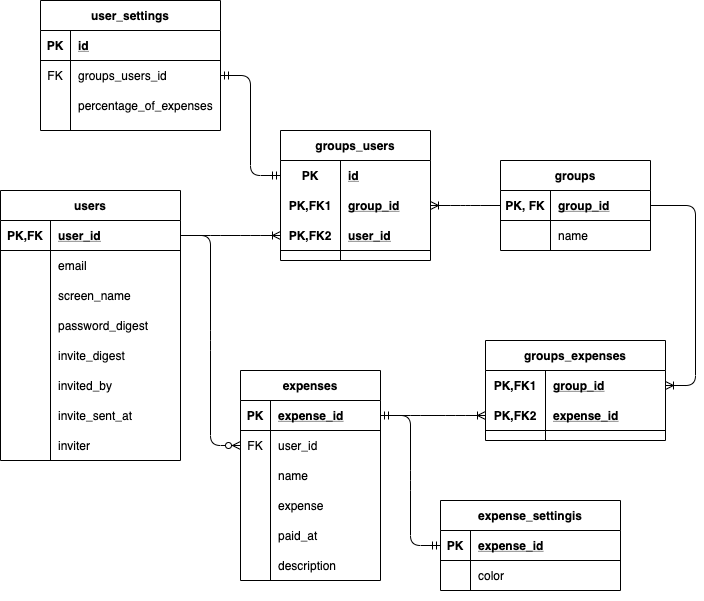

The diagram above was exported from draw.io. Its source (the exported page's mxGraphModel, read from the mxfile embedded in the PNG):
<mxGraphModel dx="2010" dy="1931" grid="1" gridSize="10" guides="1" tooltips="1" connect="1" arrows="1" fold="1" page="1" pageScale="1" pageWidth="827" pageHeight="1169" math="0" shadow="0">
  <root>
    <mxCell id="0" />
    <mxCell id="1" parent="0" />
    <mxCell id="100" value="" style="edgeStyle=entityRelationEdgeStyle;fontSize=12;html=1;endArrow=ERoneToMany;" parent="1" source="176" target="268" edge="1">
      <mxGeometry width="100" height="100" relative="1" as="geometry">
        <mxPoint x="-70" y="79.5" as="sourcePoint" />
        <mxPoint x="-80" y="45" as="targetPoint" />
      </mxGeometry>
    </mxCell>
    <mxCell id="121" value="" style="group" parent="1" vertex="1" connectable="0">
      <mxGeometry x="90" y="340" width="180" height="100" as="geometry" />
    </mxCell>
    <mxCell id="120" value="" style="shape=partialRectangle;connectable=0;fillColor=none;top=0;left=0;bottom=0;right=0;editable=1;overflow=hidden;" parent="121" vertex="1">
      <mxGeometry width="30" height="18.75" as="geometry" />
    </mxCell>
    <mxCell id="235" value="expense_settingis" style="shape=table;startSize=30;container=1;collapsible=1;childLayout=tableLayout;fixedRows=1;rowLines=0;fontStyle=1;align=center;resizeLast=1;rounded=0;" parent="121" vertex="1">
      <mxGeometry width="180" height="90" as="geometry" />
    </mxCell>
    <mxCell id="236" value="" style="shape=partialRectangle;collapsible=0;dropTarget=0;pointerEvents=0;fillColor=none;top=0;left=0;bottom=1;right=0;points=[[0,0.5],[1,0.5]];portConstraint=eastwest;" parent="235" vertex="1">
      <mxGeometry y="30" width="180" height="30" as="geometry" />
    </mxCell>
    <mxCell id="237" value="PK" style="shape=partialRectangle;connectable=0;fillColor=none;top=0;left=0;bottom=0;right=0;fontStyle=1;overflow=hidden;" parent="236" vertex="1">
      <mxGeometry width="30" height="30" as="geometry" />
    </mxCell>
    <mxCell id="238" value="expense_id" style="shape=partialRectangle;connectable=0;fillColor=none;top=0;left=0;bottom=0;right=0;align=left;spacingLeft=6;fontStyle=5;overflow=hidden;" parent="236" vertex="1">
      <mxGeometry x="30" width="150" height="30" as="geometry" />
    </mxCell>
    <mxCell id="239" value="" style="shape=partialRectangle;collapsible=0;dropTarget=0;pointerEvents=0;fillColor=none;top=0;left=0;bottom=0;right=0;points=[[0,0.5],[1,0.5]];portConstraint=eastwest;" parent="235" vertex="1">
      <mxGeometry y="60" width="180" height="30" as="geometry" />
    </mxCell>
    <mxCell id="240" value="" style="shape=partialRectangle;connectable=0;fillColor=none;top=0;left=0;bottom=0;right=0;editable=1;overflow=hidden;" parent="239" vertex="1">
      <mxGeometry width="30" height="30" as="geometry" />
    </mxCell>
    <mxCell id="241" value="color" style="shape=partialRectangle;connectable=0;fillColor=none;top=0;left=0;bottom=0;right=0;align=left;spacingLeft=6;overflow=hidden;" parent="239" vertex="1">
      <mxGeometry x="30" width="150" height="30" as="geometry" />
    </mxCell>
    <mxCell id="227" value="" style="edgeStyle=entityRelationEdgeStyle;fontSize=12;html=1;endArrow=ERoneToMany;" parent="1" source="176" target="255" edge="1">
      <mxGeometry width="100" height="100" relative="1" as="geometry">
        <mxPoint x="-140" y="210" as="sourcePoint" />
        <mxPoint x="-300" y="255" as="targetPoint" />
      </mxGeometry>
    </mxCell>
    <mxCell id="231" value="" style="edgeStyle=entityRelationEdgeStyle;fontSize=12;html=1;endArrow=ERoneToMany;" parent="1" source="157" target="271" edge="1">
      <mxGeometry width="100" height="100" relative="1" as="geometry">
        <mxPoint x="90" y="100" as="sourcePoint" />
        <mxPoint x="60" y="75" as="targetPoint" />
      </mxGeometry>
    </mxCell>
    <mxCell id="233" value="" style="edgeStyle=entityRelationEdgeStyle;fontSize=12;html=1;endArrow=ERoneToMany;" parent="1" source="58" target="258" edge="1">
      <mxGeometry width="100" height="100" relative="1" as="geometry">
        <mxPoint x="90" y="220" as="sourcePoint" />
        <mxPoint x="70" y="285" as="targetPoint" />
      </mxGeometry>
    </mxCell>
    <mxCell id="249" value="" style="edgeStyle=entityRelationEdgeStyle;fontSize=12;html=1;endArrow=ERmandOne;startArrow=ERmandOne;" parent="1" source="58" target="236" edge="1">
      <mxGeometry width="100" height="100" relative="1" as="geometry">
        <mxPoint x="340" y="500" as="sourcePoint" />
        <mxPoint x="440" y="400" as="targetPoint" />
      </mxGeometry>
    </mxCell>
    <mxCell id="253" value="" style="edgeStyle=entityRelationEdgeStyle;fontSize=12;html=1;endArrow=ERzeroToMany;endFill=1;" parent="1" source="157" target="132" edge="1">
      <mxGeometry width="100" height="100" relative="1" as="geometry">
        <mxPoint x="140" y="90" as="sourcePoint" />
        <mxPoint x="240" y="-10" as="targetPoint" />
      </mxGeometry>
    </mxCell>
    <mxCell id="175" value="groups" style="shape=table;startSize=30;container=1;collapsible=1;childLayout=tableLayout;fixedRows=1;rowLines=0;fontStyle=1;align=center;resizeLast=1;rounded=0;" parent="1" vertex="1">
      <mxGeometry x="150" width="150" height="90" as="geometry" />
    </mxCell>
    <mxCell id="176" value="" style="shape=partialRectangle;collapsible=0;dropTarget=0;pointerEvents=0;fillColor=none;top=0;left=0;bottom=1;right=0;points=[[0,0.5],[1,0.5]];portConstraint=eastwest;" parent="175" vertex="1">
      <mxGeometry y="30" width="150" height="30" as="geometry" />
    </mxCell>
    <mxCell id="177" value="PK, FK" style="shape=partialRectangle;connectable=0;fillColor=none;top=0;left=0;bottom=0;right=0;fontStyle=1;overflow=hidden;" parent="176" vertex="1">
      <mxGeometry width="50" height="30" as="geometry" />
    </mxCell>
    <mxCell id="178" value="group_id" style="shape=partialRectangle;connectable=0;fillColor=none;top=0;left=0;bottom=0;right=0;align=left;spacingLeft=6;fontStyle=5;overflow=hidden;" parent="176" vertex="1">
      <mxGeometry x="50" width="100" height="30" as="geometry" />
    </mxCell>
    <mxCell id="179" value="" style="shape=partialRectangle;collapsible=0;dropTarget=0;pointerEvents=0;fillColor=none;top=0;left=0;bottom=0;right=0;points=[[0,0.5],[1,0.5]];portConstraint=eastwest;" parent="175" vertex="1">
      <mxGeometry y="60" width="150" height="30" as="geometry" />
    </mxCell>
    <mxCell id="180" value="" style="shape=partialRectangle;connectable=0;fillColor=none;top=0;left=0;bottom=0;right=0;editable=1;overflow=hidden;" parent="179" vertex="1">
      <mxGeometry width="50" height="30" as="geometry" />
    </mxCell>
    <mxCell id="181" value="name" style="shape=partialRectangle;connectable=0;fillColor=none;top=0;left=0;bottom=0;right=0;align=left;spacingLeft=6;overflow=hidden;" parent="179" vertex="1">
      <mxGeometry x="50" width="100" height="30" as="geometry" />
    </mxCell>
    <mxCell id="57" value="expenses" style="shape=table;startSize=30;container=1;collapsible=1;childLayout=tableLayout;fixedRows=1;rowLines=0;fontStyle=1;align=center;resizeLast=1;rounded=0;" parent="1" vertex="1">
      <mxGeometry x="-110" y="210" width="140" height="210" as="geometry" />
    </mxCell>
    <mxCell id="58" value="" style="shape=partialRectangle;collapsible=0;dropTarget=0;pointerEvents=0;fillColor=none;top=0;left=0;bottom=1;right=0;points=[[0,0.5],[1,0.5]];portConstraint=eastwest;" parent="57" vertex="1">
      <mxGeometry y="30" width="140" height="30" as="geometry" />
    </mxCell>
    <mxCell id="59" value="PK" style="shape=partialRectangle;connectable=0;fillColor=none;top=0;left=0;bottom=0;right=0;fontStyle=1;overflow=hidden;" parent="58" vertex="1">
      <mxGeometry width="30" height="30" as="geometry" />
    </mxCell>
    <mxCell id="60" value="expense_id" style="shape=partialRectangle;connectable=0;fillColor=none;top=0;left=0;bottom=0;right=0;align=left;spacingLeft=6;fontStyle=5;overflow=hidden;" parent="58" vertex="1">
      <mxGeometry x="30" width="110" height="30" as="geometry" />
    </mxCell>
    <mxCell id="132" style="shape=partialRectangle;collapsible=0;dropTarget=0;pointerEvents=0;fillColor=none;top=0;left=0;bottom=0;right=0;points=[[0,0.5],[1,0.5]];portConstraint=eastwest;" parent="57" vertex="1">
      <mxGeometry y="60" width="140" height="30" as="geometry" />
    </mxCell>
    <mxCell id="133" value="FK" style="shape=partialRectangle;connectable=0;fillColor=none;top=0;left=0;bottom=0;right=0;editable=1;overflow=hidden;" parent="132" vertex="1">
      <mxGeometry width="30" height="30" as="geometry" />
    </mxCell>
    <mxCell id="134" value="user_id" style="shape=partialRectangle;connectable=0;fillColor=none;top=0;left=0;bottom=0;right=0;align=left;spacingLeft=6;overflow=hidden;" parent="132" vertex="1">
      <mxGeometry x="30" width="110" height="30" as="geometry" />
    </mxCell>
    <mxCell id="61" value="" style="shape=partialRectangle;collapsible=0;dropTarget=0;pointerEvents=0;fillColor=none;top=0;left=0;bottom=0;right=0;points=[[0,0.5],[1,0.5]];portConstraint=eastwest;" parent="57" vertex="1">
      <mxGeometry y="90" width="140" height="30" as="geometry" />
    </mxCell>
    <mxCell id="62" value="" style="shape=partialRectangle;connectable=0;fillColor=none;top=0;left=0;bottom=0;right=0;editable=1;overflow=hidden;" parent="61" vertex="1">
      <mxGeometry width="30" height="30" as="geometry" />
    </mxCell>
    <mxCell id="63" value="name" style="shape=partialRectangle;connectable=0;fillColor=none;top=0;left=0;bottom=0;right=0;align=left;spacingLeft=6;overflow=hidden;" parent="61" vertex="1">
      <mxGeometry x="30" width="110" height="30" as="geometry" />
    </mxCell>
    <mxCell id="126" style="shape=partialRectangle;collapsible=0;dropTarget=0;pointerEvents=0;fillColor=none;top=0;left=0;bottom=0;right=0;points=[[0,0.5],[1,0.5]];portConstraint=eastwest;" parent="57" vertex="1">
      <mxGeometry y="120" width="140" height="30" as="geometry" />
    </mxCell>
    <mxCell id="127" style="shape=partialRectangle;connectable=0;fillColor=none;top=0;left=0;bottom=0;right=0;editable=1;overflow=hidden;" parent="126" vertex="1">
      <mxGeometry width="30" height="30" as="geometry" />
    </mxCell>
    <mxCell id="128" value="expense" style="shape=partialRectangle;connectable=0;fillColor=none;top=0;left=0;bottom=0;right=0;align=left;spacingLeft=6;overflow=hidden;" parent="126" vertex="1">
      <mxGeometry x="30" width="110" height="30" as="geometry" />
    </mxCell>
    <mxCell id="274" style="shape=partialRectangle;collapsible=0;dropTarget=0;pointerEvents=0;fillColor=none;top=0;left=0;bottom=0;right=0;points=[[0,0.5],[1,0.5]];portConstraint=eastwest;" parent="57" vertex="1">
      <mxGeometry y="150" width="140" height="30" as="geometry" />
    </mxCell>
    <mxCell id="275" style="shape=partialRectangle;connectable=0;fillColor=none;top=0;left=0;bottom=0;right=0;editable=1;overflow=hidden;" parent="274" vertex="1">
      <mxGeometry width="30" height="30" as="geometry" />
    </mxCell>
    <mxCell id="276" value="paid_at" style="shape=partialRectangle;connectable=0;fillColor=none;top=0;left=0;bottom=0;right=0;align=left;spacingLeft=6;overflow=hidden;" parent="274" vertex="1">
      <mxGeometry x="30" width="110" height="30" as="geometry" />
    </mxCell>
    <mxCell id="64" value="" style="shape=partialRectangle;collapsible=0;dropTarget=0;pointerEvents=0;fillColor=none;top=0;left=0;bottom=0;right=0;points=[[0,0.5],[1,0.5]];portConstraint=eastwest;" parent="57" vertex="1">
      <mxGeometry y="180" width="140" height="30" as="geometry" />
    </mxCell>
    <mxCell id="65" value="" style="shape=partialRectangle;connectable=0;fillColor=none;top=0;left=0;bottom=0;right=0;editable=1;overflow=hidden;" parent="64" vertex="1">
      <mxGeometry width="30" height="30" as="geometry" />
    </mxCell>
    <mxCell id="66" value="description" style="shape=partialRectangle;connectable=0;fillColor=none;top=0;left=0;bottom=0;right=0;align=left;spacingLeft=6;overflow=hidden;" parent="64" vertex="1">
      <mxGeometry x="30" width="110" height="30" as="geometry" />
    </mxCell>
    <mxCell id="156" value="users" style="shape=table;startSize=30;container=1;collapsible=1;childLayout=tableLayout;fixedRows=1;rowLines=0;fontStyle=1;align=center;resizeLast=1;rounded=0;" parent="1" vertex="1">
      <mxGeometry x="-350" y="30" width="180" height="270" as="geometry" />
    </mxCell>
    <mxCell id="157" value="" style="shape=partialRectangle;collapsible=0;dropTarget=0;pointerEvents=0;fillColor=none;top=0;left=0;bottom=1;right=0;points=[[0,0.5],[1,0.5]];portConstraint=eastwest;" parent="156" vertex="1">
      <mxGeometry y="30" width="180" height="30" as="geometry" />
    </mxCell>
    <mxCell id="158" value="PK,FK" style="shape=partialRectangle;connectable=0;fillColor=none;top=0;left=0;bottom=0;right=0;fontStyle=1;overflow=hidden;" parent="157" vertex="1">
      <mxGeometry width="50" height="30" as="geometry" />
    </mxCell>
    <mxCell id="159" value="user_id" style="shape=partialRectangle;connectable=0;fillColor=none;top=0;left=0;bottom=0;right=0;align=left;spacingLeft=6;fontStyle=5;overflow=hidden;" parent="157" vertex="1">
      <mxGeometry x="50" width="130" height="30" as="geometry" />
    </mxCell>
    <mxCell id="160" value="" style="shape=partialRectangle;collapsible=0;dropTarget=0;pointerEvents=0;fillColor=none;top=0;left=0;bottom=0;right=0;points=[[0,0.5],[1,0.5]];portConstraint=eastwest;" parent="156" vertex="1">
      <mxGeometry y="60" width="180" height="30" as="geometry" />
    </mxCell>
    <mxCell id="161" value="" style="shape=partialRectangle;connectable=0;fillColor=none;top=0;left=0;bottom=0;right=0;editable=1;overflow=hidden;" parent="160" vertex="1">
      <mxGeometry width="50" height="30" as="geometry" />
    </mxCell>
    <mxCell id="162" value="email" style="shape=partialRectangle;connectable=0;fillColor=none;top=0;left=0;bottom=0;right=0;align=left;spacingLeft=6;overflow=hidden;" parent="160" vertex="1">
      <mxGeometry x="50" width="130" height="30" as="geometry" />
    </mxCell>
    <mxCell id="163" value="" style="shape=partialRectangle;collapsible=0;dropTarget=0;pointerEvents=0;fillColor=none;top=0;left=0;bottom=0;right=0;points=[[0,0.5],[1,0.5]];portConstraint=eastwest;" parent="156" vertex="1">
      <mxGeometry y="90" width="180" height="30" as="geometry" />
    </mxCell>
    <mxCell id="164" value="" style="shape=partialRectangle;connectable=0;fillColor=none;top=0;left=0;bottom=0;right=0;editable=1;overflow=hidden;" parent="163" vertex="1">
      <mxGeometry width="50" height="30" as="geometry" />
    </mxCell>
    <mxCell id="165" value="screen_name" style="shape=partialRectangle;connectable=0;fillColor=none;top=0;left=0;bottom=0;right=0;align=left;spacingLeft=6;overflow=hidden;" parent="163" vertex="1">
      <mxGeometry x="50" width="130" height="30" as="geometry" />
    </mxCell>
    <mxCell id="166" value="" style="shape=partialRectangle;collapsible=0;dropTarget=0;pointerEvents=0;fillColor=none;top=0;left=0;bottom=0;right=0;points=[[0,0.5],[1,0.5]];portConstraint=eastwest;" parent="156" vertex="1">
      <mxGeometry y="120" width="180" height="30" as="geometry" />
    </mxCell>
    <mxCell id="167" value="" style="shape=partialRectangle;connectable=0;fillColor=none;top=0;left=0;bottom=0;right=0;editable=1;overflow=hidden;" parent="166" vertex="1">
      <mxGeometry width="50" height="30" as="geometry" />
    </mxCell>
    <mxCell id="168" value="password_digest" style="shape=partialRectangle;connectable=0;fillColor=none;top=0;left=0;bottom=0;right=0;align=left;spacingLeft=6;overflow=hidden;" parent="166" vertex="1">
      <mxGeometry x="50" width="130" height="30" as="geometry" />
    </mxCell>
    <mxCell id="277" style="shape=partialRectangle;collapsible=0;dropTarget=0;pointerEvents=0;fillColor=none;top=0;left=0;bottom=0;right=0;points=[[0,0.5],[1,0.5]];portConstraint=eastwest;" vertex="1" parent="156">
      <mxGeometry y="150" width="180" height="30" as="geometry" />
    </mxCell>
    <mxCell id="278" style="shape=partialRectangle;connectable=0;fillColor=none;top=0;left=0;bottom=0;right=0;editable=1;overflow=hidden;" vertex="1" parent="277">
      <mxGeometry width="50" height="30" as="geometry" />
    </mxCell>
    <mxCell id="279" value="invite_digest" style="shape=partialRectangle;connectable=0;fillColor=none;top=0;left=0;bottom=0;right=0;align=left;spacingLeft=6;overflow=hidden;" vertex="1" parent="277">
      <mxGeometry x="50" width="130" height="30" as="geometry" />
    </mxCell>
    <mxCell id="280" style="shape=partialRectangle;collapsible=0;dropTarget=0;pointerEvents=0;fillColor=none;top=0;left=0;bottom=0;right=0;points=[[0,0.5],[1,0.5]];portConstraint=eastwest;" vertex="1" parent="156">
      <mxGeometry y="180" width="180" height="30" as="geometry" />
    </mxCell>
    <mxCell id="281" style="shape=partialRectangle;connectable=0;fillColor=none;top=0;left=0;bottom=0;right=0;editable=1;overflow=hidden;" vertex="1" parent="280">
      <mxGeometry width="50" height="30" as="geometry" />
    </mxCell>
    <mxCell id="282" value="invited_by" style="shape=partialRectangle;connectable=0;fillColor=none;top=0;left=0;bottom=0;right=0;align=left;spacingLeft=6;overflow=hidden;" vertex="1" parent="280">
      <mxGeometry x="50" width="130" height="30" as="geometry" />
    </mxCell>
    <mxCell id="283" style="shape=partialRectangle;collapsible=0;dropTarget=0;pointerEvents=0;fillColor=none;top=0;left=0;bottom=0;right=0;points=[[0,0.5],[1,0.5]];portConstraint=eastwest;" vertex="1" parent="156">
      <mxGeometry y="210" width="180" height="30" as="geometry" />
    </mxCell>
    <mxCell id="284" style="shape=partialRectangle;connectable=0;fillColor=none;top=0;left=0;bottom=0;right=0;editable=1;overflow=hidden;" vertex="1" parent="283">
      <mxGeometry width="50" height="30" as="geometry" />
    </mxCell>
    <mxCell id="285" value="invite_sent_at" style="shape=partialRectangle;connectable=0;fillColor=none;top=0;left=0;bottom=0;right=0;align=left;spacingLeft=6;overflow=hidden;" vertex="1" parent="283">
      <mxGeometry x="50" width="130" height="30" as="geometry" />
    </mxCell>
    <mxCell id="286" style="shape=partialRectangle;collapsible=0;dropTarget=0;pointerEvents=0;fillColor=none;top=0;left=0;bottom=0;right=0;points=[[0,0.5],[1,0.5]];portConstraint=eastwest;" vertex="1" parent="156">
      <mxGeometry y="240" width="180" height="30" as="geometry" />
    </mxCell>
    <mxCell id="287" style="shape=partialRectangle;connectable=0;fillColor=none;top=0;left=0;bottom=0;right=0;editable=1;overflow=hidden;" vertex="1" parent="286">
      <mxGeometry width="50" height="30" as="geometry" />
    </mxCell>
    <mxCell id="288" value="inviter" style="shape=partialRectangle;connectable=0;fillColor=none;top=0;left=0;bottom=0;right=0;align=left;spacingLeft=6;overflow=hidden;" vertex="1" parent="286">
      <mxGeometry x="50" width="130" height="30" as="geometry" />
    </mxCell>
    <mxCell id="254" value="groups_expenses" style="shape=table;startSize=30;container=1;collapsible=1;childLayout=tableLayout;fixedRows=1;rowLines=0;fontStyle=1;align=center;resizeLast=1;" parent="1" vertex="1">
      <mxGeometry x="135" y="180" width="180" height="100" as="geometry" />
    </mxCell>
    <mxCell id="255" value="" style="shape=partialRectangle;collapsible=0;dropTarget=0;pointerEvents=0;fillColor=none;top=0;left=0;bottom=0;right=0;points=[[0,0.5],[1,0.5]];portConstraint=eastwest;" parent="254" vertex="1">
      <mxGeometry y="30" width="180" height="30" as="geometry" />
    </mxCell>
    <mxCell id="256" value="PK,FK1" style="shape=partialRectangle;connectable=0;fillColor=none;top=0;left=0;bottom=0;right=0;fontStyle=1;overflow=hidden;" parent="255" vertex="1">
      <mxGeometry width="60" height="30" as="geometry" />
    </mxCell>
    <mxCell id="257" value="group_id" style="shape=partialRectangle;connectable=0;fillColor=none;top=0;left=0;bottom=0;right=0;align=left;spacingLeft=6;fontStyle=5;overflow=hidden;" parent="255" vertex="1">
      <mxGeometry x="60" width="120" height="30" as="geometry" />
    </mxCell>
    <mxCell id="258" value="" style="shape=partialRectangle;collapsible=0;dropTarget=0;pointerEvents=0;fillColor=none;top=0;left=0;bottom=1;right=0;points=[[0,0.5],[1,0.5]];portConstraint=eastwest;" parent="254" vertex="1">
      <mxGeometry y="60" width="180" height="30" as="geometry" />
    </mxCell>
    <mxCell id="259" value="PK,FK2" style="shape=partialRectangle;connectable=0;fillColor=none;top=0;left=0;bottom=0;right=0;fontStyle=1;overflow=hidden;" parent="258" vertex="1">
      <mxGeometry width="60" height="30" as="geometry" />
    </mxCell>
    <mxCell id="260" value="expense_id" style="shape=partialRectangle;connectable=0;fillColor=none;top=0;left=0;bottom=0;right=0;align=left;spacingLeft=6;fontStyle=5;overflow=hidden;" parent="258" vertex="1">
      <mxGeometry x="60" width="120" height="30" as="geometry" />
    </mxCell>
    <mxCell id="267" value="groups_users" style="shape=table;startSize=30;container=1;collapsible=1;childLayout=tableLayout;fixedRows=1;rowLines=0;fontStyle=1;align=center;resizeLast=1;" parent="1" vertex="1">
      <mxGeometry x="-70" y="-30" width="150" height="130" as="geometry" />
    </mxCell>
    <mxCell id="290" style="shape=partialRectangle;collapsible=0;dropTarget=0;pointerEvents=0;fillColor=none;top=0;left=0;bottom=0;right=0;points=[[0,0.5],[1,0.5]];portConstraint=eastwest;" vertex="1" parent="267">
      <mxGeometry y="30" width="150" height="30" as="geometry" />
    </mxCell>
    <mxCell id="291" value="PK" style="shape=partialRectangle;connectable=0;fillColor=none;top=0;left=0;bottom=0;right=0;fontStyle=1;overflow=hidden;" vertex="1" parent="290">
      <mxGeometry width="60" height="30" as="geometry" />
    </mxCell>
    <mxCell id="292" value="id" style="shape=partialRectangle;connectable=0;fillColor=none;top=0;left=0;bottom=0;right=0;align=left;spacingLeft=6;fontStyle=5;overflow=hidden;" vertex="1" parent="290">
      <mxGeometry x="60" width="90" height="30" as="geometry" />
    </mxCell>
    <mxCell id="268" value="" style="shape=partialRectangle;collapsible=0;dropTarget=0;pointerEvents=0;fillColor=none;top=0;left=0;bottom=0;right=0;points=[[0,0.5],[1,0.5]];portConstraint=eastwest;" parent="267" vertex="1">
      <mxGeometry y="60" width="150" height="30" as="geometry" />
    </mxCell>
    <mxCell id="269" value="PK,FK1" style="shape=partialRectangle;connectable=0;fillColor=none;top=0;left=0;bottom=0;right=0;fontStyle=1;overflow=hidden;" parent="268" vertex="1">
      <mxGeometry width="60" height="30" as="geometry" />
    </mxCell>
    <mxCell id="270" value="group_id" style="shape=partialRectangle;connectable=0;fillColor=none;top=0;left=0;bottom=0;right=0;align=left;spacingLeft=6;fontStyle=5;overflow=hidden;" parent="268" vertex="1">
      <mxGeometry x="60" width="90" height="30" as="geometry" />
    </mxCell>
    <mxCell id="271" value="" style="shape=partialRectangle;collapsible=0;dropTarget=0;pointerEvents=0;fillColor=none;top=0;left=0;bottom=1;right=0;points=[[0,0.5],[1,0.5]];portConstraint=eastwest;" parent="267" vertex="1">
      <mxGeometry y="90" width="150" height="30" as="geometry" />
    </mxCell>
    <mxCell id="272" value="PK,FK2" style="shape=partialRectangle;connectable=0;fillColor=none;top=0;left=0;bottom=0;right=0;fontStyle=1;overflow=hidden;" parent="271" vertex="1">
      <mxGeometry width="60" height="30" as="geometry" />
    </mxCell>
    <mxCell id="273" value="user_id" style="shape=partialRectangle;connectable=0;fillColor=none;top=0;left=0;bottom=0;right=0;align=left;spacingLeft=6;fontStyle=5;overflow=hidden;" parent="271" vertex="1">
      <mxGeometry x="60" width="90" height="30" as="geometry" />
    </mxCell>
    <mxCell id="293" value="user_settings" style="shape=table;startSize=30;container=1;collapsible=1;childLayout=tableLayout;fixedRows=1;rowLines=0;fontStyle=1;align=center;resizeLast=1;" vertex="1" parent="1">
      <mxGeometry x="-310" y="-160" width="180" height="130" as="geometry" />
    </mxCell>
    <mxCell id="294" value="" style="shape=partialRectangle;collapsible=0;dropTarget=0;pointerEvents=0;fillColor=none;top=0;left=0;bottom=1;right=0;points=[[0,0.5],[1,0.5]];portConstraint=eastwest;" vertex="1" parent="293">
      <mxGeometry y="30" width="180" height="30" as="geometry" />
    </mxCell>
    <mxCell id="295" value="PK" style="shape=partialRectangle;connectable=0;fillColor=none;top=0;left=0;bottom=0;right=0;fontStyle=1;overflow=hidden;" vertex="1" parent="294">
      <mxGeometry width="30" height="30" as="geometry" />
    </mxCell>
    <mxCell id="296" value="id" style="shape=partialRectangle;connectable=0;fillColor=none;top=0;left=0;bottom=0;right=0;align=left;spacingLeft=6;fontStyle=5;overflow=hidden;" vertex="1" parent="294">
      <mxGeometry x="30" width="150" height="30" as="geometry" />
    </mxCell>
    <mxCell id="297" value="" style="shape=partialRectangle;collapsible=0;dropTarget=0;pointerEvents=0;fillColor=none;top=0;left=0;bottom=0;right=0;points=[[0,0.5],[1,0.5]];portConstraint=eastwest;" vertex="1" parent="293">
      <mxGeometry y="60" width="180" height="30" as="geometry" />
    </mxCell>
    <mxCell id="298" value="FK" style="shape=partialRectangle;connectable=0;fillColor=none;top=0;left=0;bottom=0;right=0;editable=1;overflow=hidden;" vertex="1" parent="297">
      <mxGeometry width="30" height="30" as="geometry" />
    </mxCell>
    <mxCell id="299" value="groups_users_id" style="shape=partialRectangle;connectable=0;fillColor=none;top=0;left=0;bottom=0;right=0;align=left;spacingLeft=6;overflow=hidden;" vertex="1" parent="297">
      <mxGeometry x="30" width="150" height="30" as="geometry" />
    </mxCell>
    <mxCell id="300" value="" style="shape=partialRectangle;collapsible=0;dropTarget=0;pointerEvents=0;fillColor=none;top=0;left=0;bottom=0;right=0;points=[[0,0.5],[1,0.5]];portConstraint=eastwest;" vertex="1" parent="293">
      <mxGeometry y="90" width="180" height="30" as="geometry" />
    </mxCell>
    <mxCell id="301" value="" style="shape=partialRectangle;connectable=0;fillColor=none;top=0;left=0;bottom=0;right=0;editable=1;overflow=hidden;" vertex="1" parent="300">
      <mxGeometry width="30" height="30" as="geometry" />
    </mxCell>
    <mxCell id="302" value="percentage_of_expenses" style="shape=partialRectangle;connectable=0;fillColor=none;top=0;left=0;bottom=0;right=0;align=left;spacingLeft=6;overflow=hidden;" vertex="1" parent="300">
      <mxGeometry x="30" width="150" height="30" as="geometry" />
    </mxCell>
    <mxCell id="309" value="" style="edgeStyle=entityRelationEdgeStyle;fontSize=12;html=1;endArrow=ERmandOne;startArrow=ERmandOne;exitX=0;exitY=0.5;exitDx=0;exitDy=0;entryX=1;entryY=0.5;entryDx=0;entryDy=0;" edge="1" parent="1" source="290" target="297">
      <mxGeometry width="100" height="100" relative="1" as="geometry">
        <mxPoint x="110" y="180" as="sourcePoint" />
        <mxPoint x="210" y="80" as="targetPoint" />
      </mxGeometry>
    </mxCell>
  </root>
</mxGraphModel>